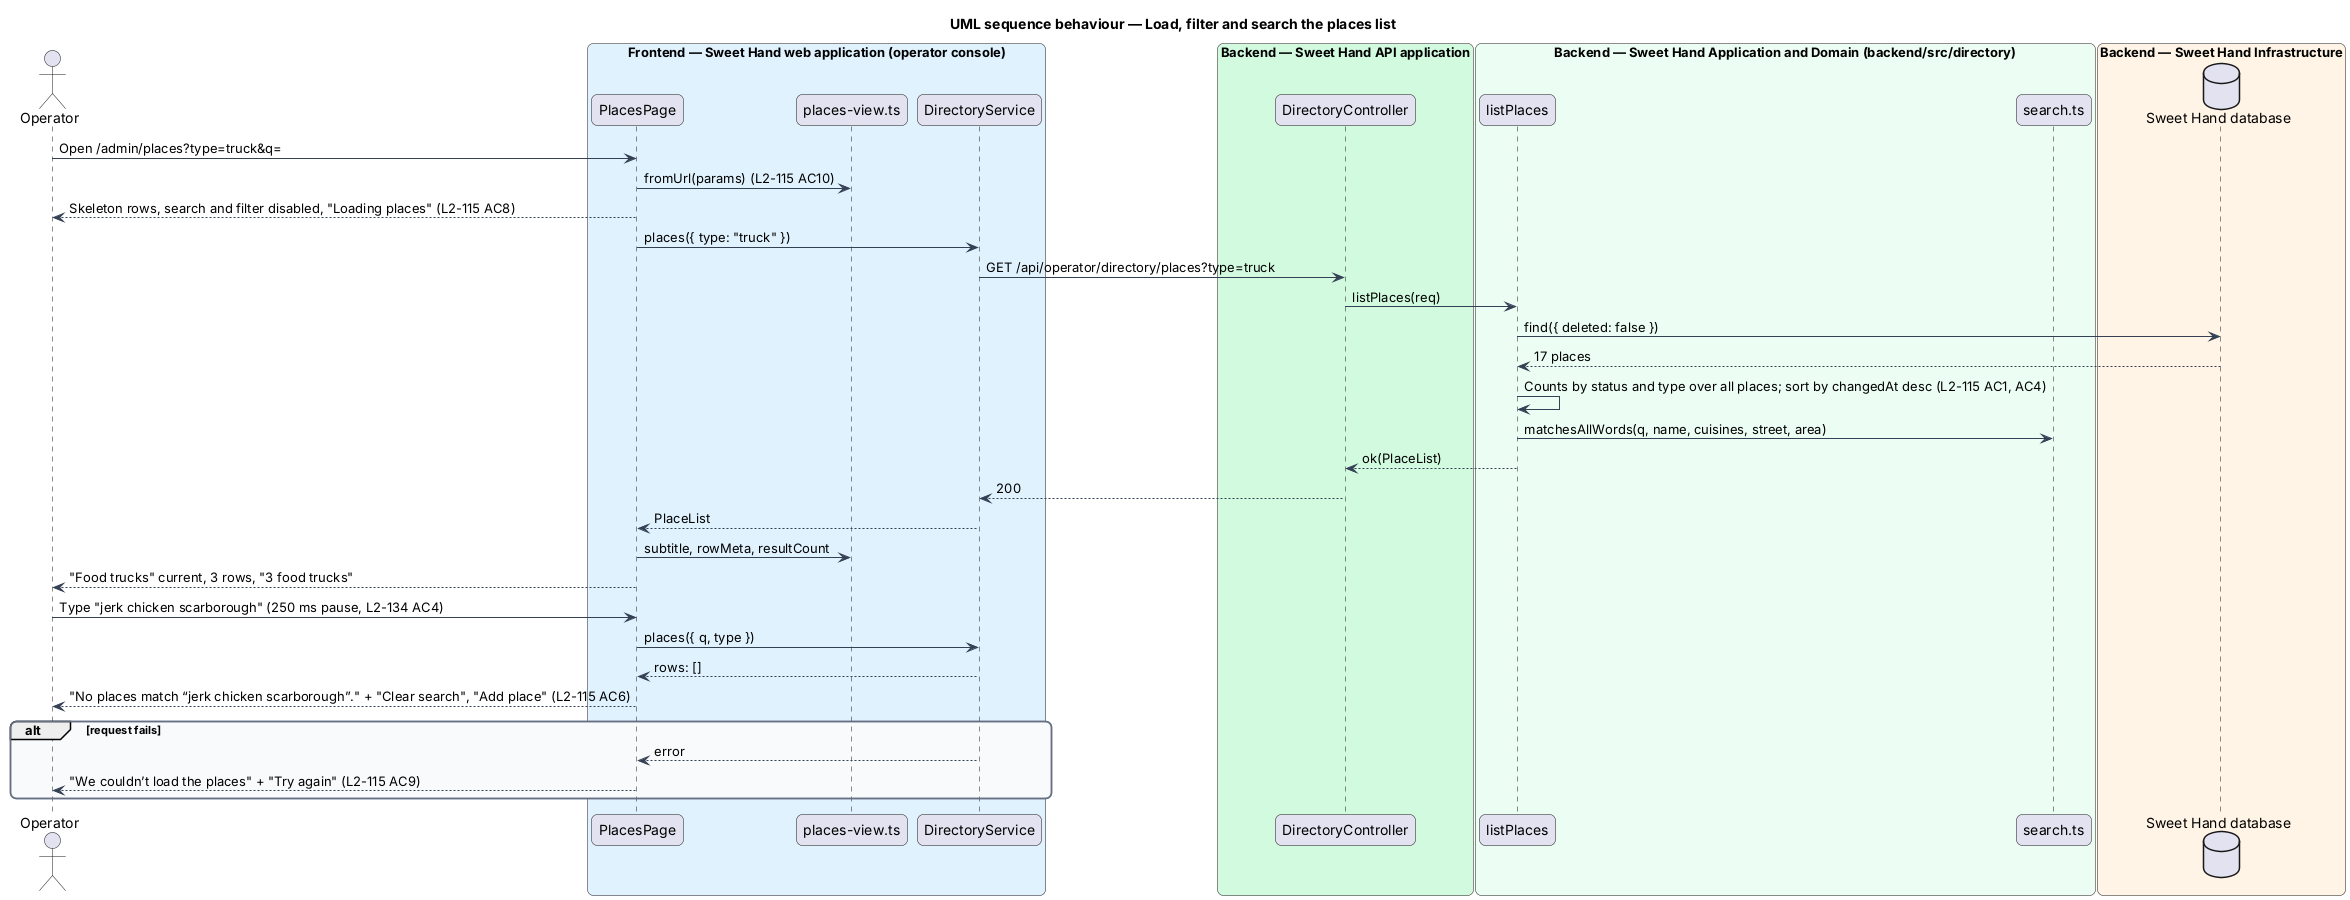

The diagram above was rendered by PlantUML. Its source (embedded in the PNG):
@startuml
title UML sequence behaviour — Load, filter and search the places list
skinparam backgroundColor #FFFFFF
skinparam shadowing false
skinparam roundcorner 12
skinparam defaultFontName Arial
skinparam ArrowColor #344054
skinparam rectangle {
  BorderColor #344054
  FontColor #101828
}
skinparam package {
  BorderColor #667085
  FontColor #101828
  BackgroundColor #F9FAFB
}
actor "Operator" as actor
box "Frontend — Sweet Hand web application (operator console)" #E0F2FE
  participant "PlacesPage" as page
  participant "places-view.ts" as view
  participant "DirectoryService" as svc
end box
box "Backend — Sweet Hand API application" #D1FADF
  participant "DirectoryController" as ctrl
end box
box "Backend — Sweet Hand Application and Domain (backend/src/directory)" #ECFDF3
  participant "listPlaces" as uc
  participant "search.ts" as search
end box
box "Backend — Sweet Hand Infrastructure" #FFF4E5
  database "Sweet Hand database" as db
end box
actor -> page : Open /admin/places?type=truck&q=
page -> view : fromUrl(params) (L2-115 AC10)
page --> actor : Skeleton rows, search and filter disabled, "Loading places" (L2-115 AC8)
page -> svc : places({ type: "truck" })
svc -> ctrl : GET /api/operator/directory/places?type=truck
ctrl -> uc : listPlaces(req)
uc -> db : find({ deleted: false })
db --> uc : 17 places
uc -> uc : Counts by status and type over all places; sort by changedAt desc (L2-115 AC1, AC4)
uc -> search : matchesAllWords(q, name, cuisines, street, area)
uc --> ctrl : ok(PlaceList)
ctrl --> svc : 200
svc --> page : PlaceList
page -> view : subtitle, rowMeta, resultCount
page --> actor : "Food trucks" current, 3 rows, "3 food trucks"
actor -> page : Type "jerk chicken scarborough" (250 ms pause, L2-134 AC4)
page -> svc : places({ q, type })
svc --> page : rows: []
page --> actor : "No places match “jerk chicken scarborough”." + "Clear search", "Add place" (L2-115 AC6)
alt request fails
  svc --> page : error
  page --> actor : "We couldn’t load the places" + "Try again" (L2-115 AC9)
end
@enduml